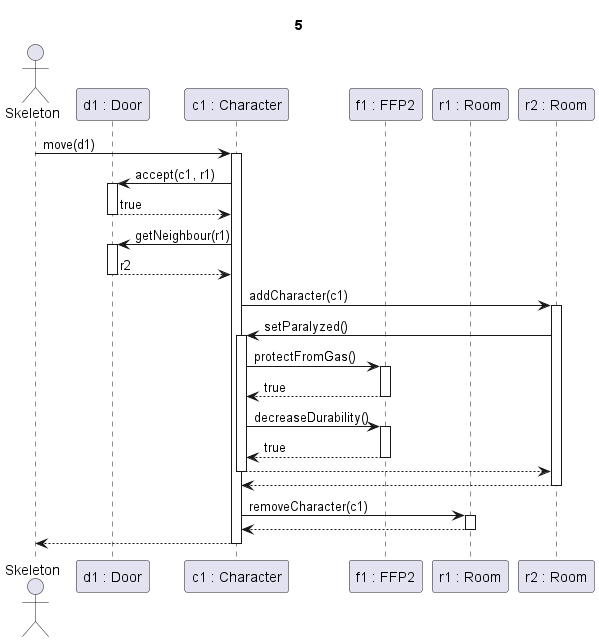

The diagram above was rendered by PlantUML. Its source (embedded in the PNG):
@startuml ffp2 + nem jár le az idő

Title 5

actor Skeleton as sk
participant "d1 : Door" as d
participant "c1 : Character" as c
participant "f1 : FFP2" as f
participant "r1 : Room" as r1
participant "r2 : Room" as r2

sk -> c ++: move(d1)

c->d ++: accept(c1, r1)
d-->c --: true

c -> d ++: getNeighbour(r1)

d-->c --: r2

c->r2 ++: addCharacter(c1)

r2->c ++: setParalyzed()

c->f ++: protectFromGas()

f-->c --: true

c->f ++: decreaseDurability()
return true

c-->r2 --:

r2 -->c --:

c->r1 ++: removeCharacter(c1)
return

c-->sk --:

@enduml